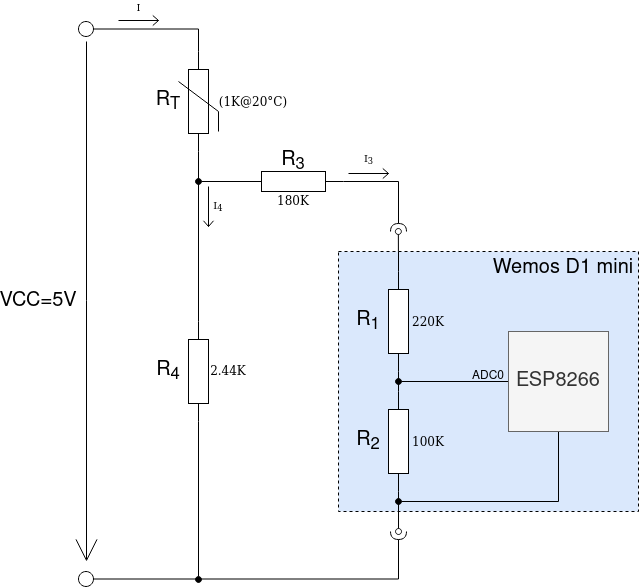

The diagram above was exported from draw.io. Its source (the exported page's mxGraphModel, read from the mxfile embedded in the PNG):
<mxGraphModel dx="1125" dy="1566" grid="1" gridSize="10" guides="1" tooltips="1" connect="1" arrows="1" fold="1" page="1" pageScale="1" pageWidth="1169" pageHeight="827" math="0" shadow="0">
  <root>
    <mxCell id="0" />
    <mxCell id="1" parent="0" />
    <mxCell id="2" value="" style="rounded=0;whiteSpace=wrap;html=1;fontSize=20;dashed=1;fillColor=#dae8fc;" vertex="1" parent="1">
      <mxGeometry x="540" y="-490" width="300" height="260" as="geometry" />
    </mxCell>
    <mxCell id="3" style="edgeStyle=orthogonalEdgeStyle;rounded=0;orthogonalLoop=1;jettySize=auto;html=1;exitX=1;exitY=0.5;exitDx=0;exitDy=0;exitPerimeter=0;endArrow=oval;endFill=1;" edge="1" source="5" parent="1">
      <mxGeometry relative="1" as="geometry">
        <mxPoint x="400" y="-162" as="targetPoint" />
      </mxGeometry>
    </mxCell>
    <mxCell id="4" style="edgeStyle=orthogonalEdgeStyle;rounded=0;orthogonalLoop=1;jettySize=auto;html=1;exitX=0;exitY=0.5;exitDx=0;exitDy=0;exitPerimeter=0;entryX=0;entryY=0.5;entryDx=0;entryDy=0;entryPerimeter=0;endArrow=none;endFill=0;" edge="1" source="5" parent="1">
      <mxGeometry relative="1" as="geometry">
        <mxPoint x="400" y="-589.9999999999999" as="targetPoint" />
      </mxGeometry>
    </mxCell>
    <mxCell id="5" value="" style="pointerEvents=1;verticalLabelPosition=bottom;shadow=0;dashed=0;align=center;html=1;verticalAlign=top;shape=mxgraph.electrical.resistors.resistor_1;rotation=90;" vertex="1" parent="1">
      <mxGeometry x="350" y="-380" width="100" height="20" as="geometry" />
    </mxCell>
    <mxCell id="6" style="edgeStyle=orthogonalEdgeStyle;rounded=0;orthogonalLoop=1;jettySize=auto;html=1;exitX=1;exitY=0.5;exitDx=0;exitDy=0;exitPerimeter=0;entryX=0;entryY=0.5;entryDx=0;entryDy=0;entryPerimeter=0;endArrow=none;endFill=0;" edge="1" source="8" target="10" parent="1">
      <mxGeometry relative="1" as="geometry" />
    </mxCell>
    <mxCell id="7" style="edgeStyle=orthogonalEdgeStyle;rounded=0;orthogonalLoop=1;jettySize=auto;html=1;exitX=0;exitY=0.5;exitDx=0;exitDy=0;exitPerimeter=0;startArrow=none;startFill=0;endArrow=oval;endFill=0;fontSize=12;" edge="1" source="8" parent="1">
      <mxGeometry relative="1" as="geometry">
        <mxPoint x="599.8571428571427" y="-510" as="targetPoint" />
      </mxGeometry>
    </mxCell>
    <mxCell id="8" value="" style="pointerEvents=1;verticalLabelPosition=bottom;shadow=0;dashed=0;align=center;html=1;verticalAlign=top;shape=mxgraph.electrical.resistors.resistor_1;rotation=90;" vertex="1" parent="1">
      <mxGeometry x="550" y="-430" width="100" height="20" as="geometry" />
    </mxCell>
    <mxCell id="9" style="edgeStyle=orthogonalEdgeStyle;rounded=0;orthogonalLoop=1;jettySize=auto;html=1;exitX=1;exitY=0.5;exitDx=0;exitDy=0;exitPerimeter=0;startArrow=none;startFill=0;endArrow=oval;endFill=0;fontSize=12;" edge="1" source="10" parent="1">
      <mxGeometry relative="1" as="geometry">
        <mxPoint x="600.0344827586207" y="-210" as="targetPoint" />
      </mxGeometry>
    </mxCell>
    <mxCell id="10" value="" style="pointerEvents=1;verticalLabelPosition=bottom;shadow=0;dashed=0;align=center;html=1;verticalAlign=top;shape=mxgraph.electrical.resistors.resistor_1;rotation=90;" vertex="1" parent="1">
      <mxGeometry x="550" y="-310" width="100" height="20" as="geometry" />
    </mxCell>
    <mxCell id="11" value="" style="verticalLabelPosition=bottom;shadow=0;dashed=0;align=center;html=1;verticalAlign=top;strokeWidth=1;shape=ellipse;perimeter=ellipsePerimeter;" vertex="1" parent="1">
      <mxGeometry x="280" y="-170" width="15" height="15" as="geometry" />
    </mxCell>
    <mxCell id="12" style="edgeStyle=orthogonalEdgeStyle;rounded=0;orthogonalLoop=1;jettySize=auto;html=1;exitX=1;exitY=0.5;exitDx=0;exitDy=0;entryX=1;entryY=0.5;entryDx=0;entryDy=0;entryPerimeter=0;endArrow=none;endFill=0;" edge="1" source="13" parent="1">
      <mxGeometry relative="1" as="geometry">
        <mxPoint x="400" y="-689.9999999999999" as="targetPoint" />
      </mxGeometry>
    </mxCell>
    <mxCell id="13" value="" style="verticalLabelPosition=bottom;shadow=0;dashed=0;align=center;html=1;verticalAlign=top;strokeWidth=1;shape=ellipse;perimeter=ellipsePerimeter;" vertex="1" parent="1">
      <mxGeometry x="280" y="-720" width="15" height="15" as="geometry" />
    </mxCell>
    <mxCell id="14" value="R&lt;sub&gt;T&lt;/sub&gt;" style="text;html=1;strokeColor=none;fillColor=none;align=center;verticalAlign=middle;whiteSpace=wrap;rounded=0;fontSize=20;fontFamily=Helvetica;" vertex="1" parent="1">
      <mxGeometry x="350" y="-650" width="40" height="20" as="geometry" />
    </mxCell>
    <mxCell id="15" value="&lt;font face=&quot;Verdana&quot;&gt;2.44K&lt;/font&gt;" style="text;html=1;strokeColor=none;fillColor=none;align=center;verticalAlign=middle;whiteSpace=wrap;rounded=0;fontFamily=Helvetica;" vertex="1" parent="1">
      <mxGeometry x="410" y="-380" width="40" height="20" as="geometry" />
    </mxCell>
    <mxCell id="16" value="220K" style="text;html=1;strokeColor=none;fillColor=none;align=center;verticalAlign=middle;whiteSpace=wrap;rounded=0;fontFamily=Verdana;" vertex="1" parent="1">
      <mxGeometry x="610" y="-430" width="40" height="20" as="geometry" />
    </mxCell>
    <mxCell id="17" value="100K" style="text;html=1;strokeColor=none;fillColor=none;align=center;verticalAlign=middle;whiteSpace=wrap;rounded=0;fontFamily=Verdana;" vertex="1" parent="1">
      <mxGeometry x="610" y="-310" width="40" height="20" as="geometry" />
    </mxCell>
    <mxCell id="18" value="" style="endArrow=open;html=1;strokeWidth=1;endFill=0;endSize=20;fontSize=20;" edge="1" parent="1">
      <mxGeometry width="100" relative="1" as="geometry">
        <mxPoint x="288" y="-699.9999999999999" as="sourcePoint" />
        <mxPoint x="288" y="-180" as="targetPoint" />
      </mxGeometry>
    </mxCell>
    <mxCell id="19" value="&lt;div&gt;VCC=5V&lt;/div&gt;" style="text;html=1;strokeColor=none;fillColor=none;align=center;verticalAlign=middle;whiteSpace=wrap;rounded=0;fontSize=20;" vertex="1" parent="1">
      <mxGeometry x="220" y="-450" width="40" height="20" as="geometry" />
    </mxCell>
    <mxCell id="20" style="edgeStyle=orthogonalEdgeStyle;rounded=0;orthogonalLoop=1;jettySize=auto;html=1;exitX=0;exitY=0.5;exitDx=0;exitDy=0;exitPerimeter=0;startArrow=none;startFill=0;endArrow=oval;endFill=1;fontSize=20;" edge="1" source="22" parent="1">
      <mxGeometry relative="1" as="geometry">
        <mxPoint x="400" y="-559.9999999999999" as="targetPoint" />
        <Array as="points">
          <mxPoint x="450" y="-560" />
          <mxPoint x="450" y="-560" />
        </Array>
      </mxGeometry>
    </mxCell>
    <mxCell id="21" style="edgeStyle=orthogonalEdgeStyle;rounded=0;orthogonalLoop=1;jettySize=auto;html=1;exitX=1;exitY=0.5;exitDx=0;exitDy=0;exitPerimeter=0;startArrow=none;startFill=0;endArrow=halfCircle;endFill=0;fontSize=12;" edge="1" source="22" parent="1">
      <mxGeometry relative="1" as="geometry">
        <mxPoint x="600" y="-510" as="targetPoint" />
      </mxGeometry>
    </mxCell>
    <mxCell id="22" value="" style="pointerEvents=1;verticalLabelPosition=bottom;shadow=0;dashed=0;align=center;html=1;verticalAlign=top;shape=mxgraph.electrical.resistors.resistor_1;rotation=0;" vertex="1" parent="1">
      <mxGeometry x="445" y="-570" width="100" height="20" as="geometry" />
    </mxCell>
    <mxCell id="23" value="&lt;font face=&quot;Verdana&quot;&gt;180K&lt;/font&gt;" style="text;html=1;strokeColor=none;fillColor=none;align=center;verticalAlign=middle;whiteSpace=wrap;rounded=0;fontFamily=Helvetica;" vertex="1" parent="1">
      <mxGeometry x="475" y="-550" width="40" height="20" as="geometry" />
    </mxCell>
    <mxCell id="24" style="edgeStyle=orthogonalEdgeStyle;rounded=0;orthogonalLoop=1;jettySize=auto;html=1;exitX=0;exitY=0.5;exitDx=0;exitDy=0;startArrow=none;startFill=0;endArrow=oval;endFill=1;fontSize=20;" edge="1" source="26" parent="1">
      <mxGeometry relative="1" as="geometry">
        <mxPoint x="600" y="-360" as="targetPoint" />
      </mxGeometry>
    </mxCell>
    <mxCell id="25" style="edgeStyle=orthogonalEdgeStyle;rounded=0;orthogonalLoop=1;jettySize=auto;html=1;startArrow=none;startFill=0;endArrow=oval;endFill=1;fontSize=12;" edge="1" source="26" parent="1">
      <mxGeometry relative="1" as="geometry">
        <mxPoint x="600" y="-240" as="targetPoint" />
        <Array as="points">
          <mxPoint x="760" y="-240" />
        </Array>
      </mxGeometry>
    </mxCell>
    <mxCell id="26" value="ESP8266" style="whiteSpace=wrap;html=1;aspect=fixed;fontSize=20;fillColor=#f5f5f5;strokeColor=#666666;fontColor=#333333;" vertex="1" parent="1">
      <mxGeometry x="710" y="-410" width="100" height="100" as="geometry" />
    </mxCell>
    <mxCell id="27" value="Wemos D1 mini" style="text;html=1;strokeColor=none;fillColor=none;align=center;verticalAlign=middle;whiteSpace=wrap;rounded=0;fontSize=20;" vertex="1" parent="1">
      <mxGeometry x="690" y="-483" width="150" height="20" as="geometry" />
    </mxCell>
    <mxCell id="28" value="ADC0" style="text;html=1;strokeColor=none;fillColor=none;align=center;verticalAlign=middle;whiteSpace=wrap;rounded=0;fontSize=12;" vertex="1" parent="1">
      <mxGeometry x="670" y="-370" width="40" height="10" as="geometry" />
    </mxCell>
    <mxCell id="29" style="edgeStyle=orthogonalEdgeStyle;rounded=0;orthogonalLoop=1;jettySize=auto;html=1;exitX=1;exitY=0.5;exitDx=0;exitDy=0;startArrow=none;startFill=0;endArrow=halfCircle;endFill=0;fontSize=12;" edge="1" source="11" parent="1">
      <mxGeometry relative="1" as="geometry">
        <mxPoint x="600" y="-210" as="targetPoint" />
        <mxPoint x="555" y="-549.9999999999999" as="sourcePoint" />
      </mxGeometry>
    </mxCell>
    <mxCell id="30" value="(1K@20°C)" style="text;html=1;strokeColor=none;fillColor=none;align=center;verticalAlign=middle;whiteSpace=wrap;rounded=0;fontSize=12;fontFamily=Verdana;" vertex="1" parent="1">
      <mxGeometry x="435" y="-650" width="40" height="20" as="geometry" />
    </mxCell>
    <mxCell id="31" value="" style="pointerEvents=1;verticalLabelPosition=bottom;shadow=0;dashed=0;align=center;html=1;verticalAlign=top;shape=mxgraph.electrical.resistors.resistor_1;strokeColor=#000000;fontSize=12;rotation=-90;" vertex="1" parent="1">
      <mxGeometry x="350" y="-650" width="100" height="20" as="geometry" />
    </mxCell>
    <mxCell id="32" value="" style="endArrow=none;html=1;fontSize=12;" edge="1" parent="1">
      <mxGeometry width="50" height="50" relative="1" as="geometry">
        <mxPoint x="380" y="-659.9999999999999" as="sourcePoint" />
        <mxPoint x="420" y="-629.9999999999999" as="targetPoint" />
      </mxGeometry>
    </mxCell>
    <mxCell id="33" value="" style="endArrow=none;html=1;fontSize=12;" edge="1" parent="1">
      <mxGeometry width="50" height="50" relative="1" as="geometry">
        <mxPoint x="420" y="-609.9999999999999" as="sourcePoint" />
        <mxPoint x="420" y="-629.9999999999999" as="targetPoint" />
      </mxGeometry>
    </mxCell>
    <mxCell id="34" value="I&lt;sub&gt;3&lt;/sub&gt;" style="verticalLabelPosition=top;verticalAlign=bottom;shape=mxgraph.electrical.signal_sources.current_flow;shadow=0;dashed=0;align=center;strokeWidth=1;fontSize=10;html=1;fontFamily=Verdana;" vertex="1" parent="1">
      <mxGeometry x="550" y="-573" width="40" height="10" as="geometry" />
    </mxCell>
    <mxCell id="35" value="&lt;font style=&quot;font-size: 20px&quot;&gt;R&lt;sub&gt;3&lt;/sub&gt;&lt;/font&gt;" style="text;html=1;strokeColor=none;fillColor=none;align=center;verticalAlign=middle;whiteSpace=wrap;rounded=0;fontFamily=Helvetica;" vertex="1" parent="1">
      <mxGeometry x="475" y="-590" width="40" height="20" as="geometry" />
    </mxCell>
    <mxCell id="36" value="&lt;font style=&quot;font-size: 20px&quot;&gt;R&lt;sub&gt;4&lt;/sub&gt;&lt;/font&gt;" style="text;html=1;strokeColor=none;fillColor=none;align=center;verticalAlign=middle;whiteSpace=wrap;rounded=0;fontFamily=Helvetica;" vertex="1" parent="1">
      <mxGeometry x="350" y="-380" width="40" height="20" as="geometry" />
    </mxCell>
    <mxCell id="37" value="&lt;div&gt;I&lt;br&gt;&lt;/div&gt;" style="verticalLabelPosition=top;verticalAlign=bottom;shape=mxgraph.electrical.signal_sources.current_flow;shadow=0;dashed=0;align=center;strokeWidth=1;fontSize=10;html=1;fontFamily=Verdana;" vertex="1" parent="1">
      <mxGeometry x="320" y="-726" width="40" height="10" as="geometry" />
    </mxCell>
    <mxCell id="38" value="&lt;font style=&quot;font-size: 20px&quot;&gt;R&lt;sub&gt;1&lt;/sub&gt;&lt;/font&gt;" style="text;html=1;strokeColor=none;fillColor=none;align=center;verticalAlign=middle;whiteSpace=wrap;rounded=0;fontFamily=Helvetica;" vertex="1" parent="1">
      <mxGeometry x="550" y="-430" width="40" height="20" as="geometry" />
    </mxCell>
    <mxCell id="39" value="&lt;font style=&quot;font-size: 20px&quot;&gt;R&lt;sub&gt;2&lt;/sub&gt;&lt;/font&gt;" style="text;html=1;strokeColor=none;fillColor=none;align=center;verticalAlign=middle;whiteSpace=wrap;rounded=0;fontFamily=Helvetica;" vertex="1" parent="1">
      <mxGeometry x="550" y="-310" width="40" height="20" as="geometry" />
    </mxCell>
    <mxCell id="40" value="" style="verticalLabelPosition=top;verticalAlign=bottom;shape=mxgraph.electrical.signal_sources.current_flow;shadow=0;dashed=0;align=center;strokeWidth=1;fontSize=10;html=1;fontFamily=Verdana;rotation=90;" vertex="1" parent="1">
      <mxGeometry x="390" y="-540" width="40" height="10" as="geometry" />
    </mxCell>
    <mxCell id="41" value="I&lt;sub&gt;4&lt;/sub&gt;" style="text;html=1;strokeColor=none;fillColor=none;align=center;verticalAlign=middle;whiteSpace=wrap;rounded=0;fontFamily=Verdana;fontSize=10;" vertex="1" parent="1">
      <mxGeometry x="410" y="-545" width="20" height="20" as="geometry" />
    </mxCell>
  </root>
</mxGraphModel>